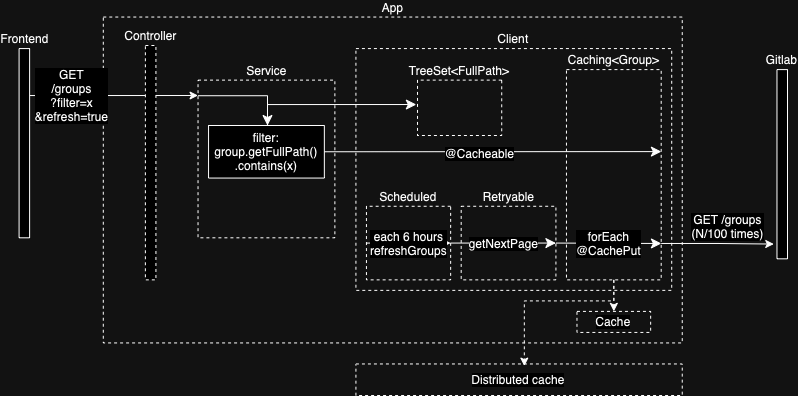

The diagram above was exported from draw.io. Its source (the exported page's mxGraphModel, read from the mxfile embedded in the PNG):
<mxGraphModel dx="1122" dy="914" grid="1" gridSize="10" guides="1" tooltips="1" connect="1" arrows="1" fold="1" page="1" pageScale="1" pageWidth="827" pageHeight="1169" math="0" shadow="0">
  <root>
    <mxCell id="0" />
    <mxCell id="1" style="" parent="0" />
    <mxCell id="YnURq3_CzT7MJrJDa5kZ-8" value="Client" style="rounded=0;whiteSpace=wrap;html=1;fillColor=none;dashed=1;verticalAlign=bottom;labelPosition=center;verticalLabelPosition=top;align=center;fontSize=12;container=0;fontFamily=Helvetica;" parent="1" vertex="1">
      <mxGeometry x="378.421052631579" y="143.07692307692307" width="315.7894736842105" height="241.79487179487185" as="geometry" />
    </mxCell>
    <mxCell id="JPb9rZW_0tpOBWiofMLJ-12" value="App" style="rounded=0;whiteSpace=wrap;html=1;dashed=1;glass=0;gradientColor=none;fillColor=none;movable=1;resizable=1;rotatable=1;deletable=1;editable=1;locked=0;connectable=1;fontSize=12;container=0;labelPosition=center;verticalLabelPosition=top;align=center;verticalAlign=bottom;fontFamily=Helvetica;" parent="1" vertex="1">
      <mxGeometry x="125.7894736842105" y="111.53846153846153" width="578.9473684210526" height="325.89743589743597" as="geometry" />
    </mxCell>
    <mxCell id="YnURq3_CzT7MJrJDa5kZ-6" value="Service" style="rounded=0;whiteSpace=wrap;html=1;fillColor=none;dashed=1;fontSize=12;container=0;fontFamily=Helvetica;labelPosition=center;verticalLabelPosition=top;align=center;verticalAlign=bottom;" parent="1" vertex="1">
      <mxGeometry x="220.52631578947364" y="174.61538461538464" width="136.8421052631579" height="157.6923076923077" as="geometry" />
    </mxCell>
    <mxCell id="vkPXiAItWxoGeEKNgkuD-4" value="Retryable" style="rounded=0;whiteSpace=wrap;html=1;fillColor=none;dashed=1;labelPosition=center;verticalLabelPosition=top;align=center;verticalAlign=bottom;fontSize=12;container=0;fontFamily=Helvetica;" vertex="1" parent="1">
      <mxGeometry x="483.6842105263158" y="300.7692307692308" width="94.73684210526316" height="73.58974358974359" as="geometry" />
    </mxCell>
    <mxCell id="D41A5Xta-SdhCrIig0gv-7" style="edgeStyle=orthogonalEdgeStyle;rounded=0;orthogonalLoop=1;jettySize=auto;html=1;entryX=0.5;entryY=0;entryDx=0;entryDy=0;dashed=1;exitX=0.5;exitY=1;exitDx=0;exitDy=0;fontSize=12;fontFamily=Helvetica;" parent="1" target="JPb9rZW_0tpOBWiofMLJ-11" edge="1" source="vkPXiAItWxoGeEKNgkuD-10">
      <mxGeometry relative="1" as="geometry">
        <mxPoint x="536.3157894736843" y="384.8717948717949" as="sourcePoint" />
        <mxPoint x="567.8947368421052" y="405.89743589743597" as="targetPoint" />
        <Array as="points" />
      </mxGeometry>
    </mxCell>
    <mxCell id="oBjISnY4lKDoWGm_Vj7b-5" value="GET /groups&lt;br style=&quot;font-size: 12px;&quot;&gt;(N/100 times)" style="edgeStyle=orthogonalEdgeStyle;rounded=0;orthogonalLoop=1;jettySize=auto;html=1;entryX=-0.3;entryY=0.922;entryDx=0;entryDy=0;entryPerimeter=0;exitX=1;exitY=0.827;exitDx=0;exitDy=0;exitPerimeter=0;fontSize=12;fontFamily=Helvetica;" parent="1" source="vkPXiAItWxoGeEKNgkuD-10" target="YnURq3_CzT7MJrJDa5kZ-15" edge="1">
      <mxGeometry x="0.1801" y="18" relative="1" as="geometry">
        <mxPoint x="483.6842105263158" y="253.46153846153837" as="sourcePoint" />
        <mxPoint x="578.421052631579" y="253.46153846153845" as="targetPoint" />
        <mxPoint as="offset" />
      </mxGeometry>
    </mxCell>
    <mxCell id="JPb9rZW_0tpOBWiofMLJ-11" value="&lt;div style=&quot;caret-color: rgb(0, 0, 0); color: rgb(0, 0, 0); font-style: normal; font-variant-caps: normal; font-weight: 400; letter-spacing: normal; text-indent: 0px; text-transform: none; word-spacing: 0px; -webkit-text-stroke-width: 0px; text-decoration: none; text-align: start; background-color: rgb(255, 255, 255); font-size: 12px;&quot;&gt;Cache&lt;/div&gt;" style="text;html=1;strokeColor=default;fillColor=none;align=center;verticalAlign=middle;whiteSpace=wrap;rounded=0;dashed=1;strokeWidth=1;fontSize=12;container=0;fontFamily=Helvetica;" parent="1" vertex="1">
      <mxGeometry x="599.4736842105264" y="405.89743589743597" width="73.68421052631578" height="21.025641025641026" as="geometry" />
    </mxCell>
    <mxCell id="D41A5Xta-SdhCrIig0gv-2" value="&lt;div style=&quot;caret-color: rgb(0, 0, 0); color: rgb(0, 0, 0); font-style: normal; font-variant-caps: normal; font-weight: 400; letter-spacing: normal; text-indent: 0px; text-transform: none; word-spacing: 0px; -webkit-text-stroke-width: 0px; text-decoration: none; text-align: start; background-color: rgb(255, 255, 255); font-size: 12px;&quot;&gt;Distributed cache&lt;/div&gt;" style="text;html=1;strokeColor=default;fillColor=none;align=center;verticalAlign=middle;whiteSpace=wrap;rounded=0;strokeWidth=1;dashed=1;fontSize=12;container=0;fontFamily=Helvetica;" parent="1" vertex="1">
      <mxGeometry x="378.421052631579" y="458.4615384615385" width="326.31578947368416" height="31.53846153846154" as="geometry" />
    </mxCell>
    <mxCell id="D41A5Xta-SdhCrIig0gv-11" style="edgeStyle=orthogonalEdgeStyle;rounded=0;orthogonalLoop=1;jettySize=auto;html=1;dashed=1;exitX=0.5;exitY=1;exitDx=0;exitDy=0;fontSize=12;fontFamily=Helvetica;" parent="1" edge="1" source="vkPXiAItWxoGeEKNgkuD-10">
      <mxGeometry relative="1" as="geometry">
        <mxPoint x="536.3157894736843" y="384.8717948717949" as="sourcePoint" />
        <mxPoint x="546.8421052631578" y="460.5641025641026" as="targetPoint" />
        <Array as="points">
          <mxPoint x="636.3157894736842" y="395.3846153846154" />
          <mxPoint x="546.8421052631578" y="395.3846153846154" />
          <mxPoint x="546.8421052631578" y="460.5641025641026" />
        </Array>
      </mxGeometry>
    </mxCell>
    <mxCell id="YnURq3_CzT7MJrJDa5kZ-1" value="GET&lt;br style=&quot;font-size: 12px;&quot;&gt;/groups&lt;div style=&quot;font-size: 12px;&quot;&gt;?filter=x&lt;/div&gt;&lt;div style=&quot;font-size: 12px;&quot;&gt;&amp;amp;refresh=true&lt;br style=&quot;font-size: 12px;&quot;&gt;&lt;/div&gt;" style="edgeStyle=orthogonalEdgeStyle;rounded=0;orthogonalLoop=1;jettySize=auto;html=1;exitX=1;exitY=0.378;exitDx=0;exitDy=0;exitPerimeter=0;fontSize=12;fontFamily=Helvetica;" parent="1" edge="1">
      <mxGeometry x="-0.5016" relative="1" as="geometry">
        <mxPoint x="52.10526315789474" y="190.0461538461539" as="sourcePoint" />
        <mxPoint x="220.52631578947364" y="190.00410256410257" as="targetPoint" />
        <mxPoint as="offset" />
      </mxGeometry>
    </mxCell>
    <mxCell id="vkPXiAItWxoGeEKNgkuD-10" value="Caching&amp;lt;Group&amp;gt;" style="rounded=0;whiteSpace=wrap;html=1;fillColor=none;dashed=1;labelPosition=center;verticalLabelPosition=top;align=center;verticalAlign=bottom;fontSize=12;container=0;fontFamily=Helvetica;" vertex="1" parent="1">
      <mxGeometry x="588.9473684210527" y="164.10256410256414" width="94.73684210526316" height="210.25641025641028" as="geometry" />
    </mxCell>
    <mxCell id="vkPXiAItWxoGeEKNgkuD-11" value="getNextPage" style="endArrow=classic;html=1;rounded=0;startSize=8;endSize=8;curved=1;exitX=1;exitY=0.5;exitDx=0;exitDy=0;entryX=1;entryY=0.5;entryDx=0;entryDy=0;align=center;verticalAlign=middle;fontSize=12;fontFamily=Helvetica;" edge="1" parent="1" source="YnURq3_CzT7MJrJDa5kZ-9" target="vkPXiAItWxoGeEKNgkuD-4">
      <mxGeometry width="50" height="50" relative="1" as="geometry">
        <mxPoint x="525.7894736842104" y="279.7435897435898" as="sourcePoint" />
        <mxPoint x="578.421052631579" y="227.17948717948718" as="targetPoint" />
        <mxPoint as="offset" />
      </mxGeometry>
    </mxCell>
    <mxCell id="vkPXiAItWxoGeEKNgkuD-12" value="forEach&lt;div style=&quot;font-size: 12px;&quot;&gt;@CachePut&lt;/div&gt;" style="endArrow=classic;html=1;rounded=0;fontSize=12;startSize=8;endSize=8;curved=1;exitX=1;exitY=0.5;exitDx=0;exitDy=0;entryX=1.002;entryY=0.827;entryDx=0;entryDy=0;entryPerimeter=0;fontFamily=Helvetica;" edge="1" parent="1" source="vkPXiAItWxoGeEKNgkuD-4" target="vkPXiAItWxoGeEKNgkuD-10">
      <mxGeometry x="0.0013" width="50" height="50" relative="1" as="geometry">
        <mxPoint x="525.7894736842104" y="279.7435897435898" as="sourcePoint" />
        <mxPoint x="578.421052631579" y="227.17948717948718" as="targetPoint" />
        <mxPoint as="offset" />
      </mxGeometry>
    </mxCell>
    <mxCell id="vkPXiAItWxoGeEKNgkuD-14" value="&lt;div style=&quot;font-size: 12px;&quot;&gt;each 6 hours&lt;/div&gt;refreshGroups" style="endArrow=classic;html=1;rounded=0;startSize=8;endSize=8;curved=1;exitX=0;exitY=0.5;exitDx=0;exitDy=0;entryX=1;entryY=0.5;entryDx=0;entryDy=0;fontSize=12;fontFamily=Helvetica;" edge="1" parent="1" source="YnURq3_CzT7MJrJDa5kZ-9" target="YnURq3_CzT7MJrJDa5kZ-9">
      <mxGeometry width="50" height="50" relative="1" as="geometry">
        <mxPoint x="525.7894736842104" y="290.2564102564103" as="sourcePoint" />
        <mxPoint x="578.421052631579" y="237.6923076923077" as="targetPoint" />
        <mxPoint as="offset" />
      </mxGeometry>
    </mxCell>
    <mxCell id="vkPXiAItWxoGeEKNgkuD-26" value="" style="edgeStyle=none;curved=1;rounded=0;orthogonalLoop=1;jettySize=auto;html=1;fontSize=12;startSize=8;endSize=8;entryX=1.002;entryY=0.39;entryDx=0;entryDy=0;entryPerimeter=0;" edge="1" parent="1" source="oBjISnY4lKDoWGm_Vj7b-14" target="vkPXiAItWxoGeEKNgkuD-10">
      <mxGeometry relative="1" as="geometry">
        <mxPoint x="590" y="250" as="targetPoint" />
      </mxGeometry>
    </mxCell>
    <mxCell id="vkPXiAItWxoGeEKNgkuD-30" value="@Cacheable" style="edgeLabel;html=1;align=center;verticalAlign=middle;resizable=0;points=[];fontSize=12;" vertex="1" connectable="0" parent="vkPXiAItWxoGeEKNgkuD-26">
      <mxGeometry x="-0.0839" y="-1" relative="1" as="geometry">
        <mxPoint as="offset" />
      </mxGeometry>
    </mxCell>
    <mxCell id="oBjISnY4lKDoWGm_Vj7b-14" value="filter:&lt;br style=&quot;font-size: 12px;&quot;&gt;group.getFullPath()&lt;br style=&quot;font-size: 12px;&quot;&gt;.contains(&lt;span style=&quot;caret-color: rgb(0, 128, 0); font-size: 12px;&quot;&gt;x&lt;/span&gt;)" style="rounded=0;whiteSpace=wrap;html=1;fontSize=12;container=0;fontFamily=Helvetica;" parent="1" vertex="1">
      <mxGeometry x="231.0526315789474" y="220.0023076923077" width="115.7894736842105" height="52.56410256410257" as="geometry" />
    </mxCell>
    <mxCell id="YnURq3_CzT7MJrJDa5kZ-9" value="Scheduled" style="rounded=0;whiteSpace=wrap;html=1;fillColor=none;dashed=1;align=center;flipV=0;flipH=1;movable=1;resizable=1;rotatable=1;deletable=1;editable=1;locked=0;connectable=1;verticalAlign=bottom;labelPosition=center;verticalLabelPosition=top;fontSize=12;container=0;fontFamily=Helvetica;" parent="1" vertex="1">
      <mxGeometry x="388.94736842105266" y="300.7692307692308" width="84.21052631578947" height="73.58974358974359" as="geometry" />
    </mxCell>
    <mxCell id="YnURq3_CzT7MJrJDa5kZ-15" value="Gitlab" style="rounded=0;whiteSpace=wrap;html=1;align=center;verticalAlign=bottom;labelPosition=center;verticalLabelPosition=top;fontSize=12;container=0;fontFamily=Helvetica;" parent="1" vertex="1">
      <mxGeometry x="799.4736842105262" y="164.10256410256414" width="10.526315789473683" height="189.23076923076925" as="geometry" />
    </mxCell>
    <mxCell id="YnURq3_CzT7MJrJDa5kZ-4" value="Frontend" style="rounded=0;whiteSpace=wrap;html=1;fontSize=12;container=0;labelPosition=center;verticalLabelPosition=top;align=center;verticalAlign=bottom;fontFamily=Helvetica;" parent="1" vertex="1">
      <mxGeometry x="41.578947368421055" y="143.07692307692307" width="10.526315789473683" height="189.23076923076925" as="geometry" />
    </mxCell>
    <mxCell id="YnURq3_CzT7MJrJDa5kZ-20" value="Controller" style="rounded=0;whiteSpace=wrap;html=1;dashed=1;fontSize=12;container=0;fontFamily=Helvetica;labelPosition=center;verticalLabelPosition=top;align=center;verticalAlign=bottom;" parent="1" vertex="1">
      <mxGeometry x="167.89" y="140" width="10.53" height="234.36" as="geometry" />
    </mxCell>
    <mxCell id="vkPXiAItWxoGeEKNgkuD-23" value="" style="endArrow=classic;html=1;rounded=0;fontSize=12;startSize=8;endSize=8;edgeStyle=orthogonalEdgeStyle;exitX=-0.001;exitY=0.099;exitDx=0;exitDy=0;exitPerimeter=0;" edge="1" parent="1" source="YnURq3_CzT7MJrJDa5kZ-6">
      <mxGeometry width="50" height="50" relative="1" as="geometry">
        <mxPoint x="222" y="215" as="sourcePoint" />
        <mxPoint x="290" y="220" as="targetPoint" />
        <Array as="points">
          <mxPoint x="290" y="190" />
          <mxPoint x="290" y="220" />
        </Array>
      </mxGeometry>
    </mxCell>
    <mxCell id="vkPXiAItWxoGeEKNgkuD-28" style="edgeStyle=orthogonalEdgeStyle;rounded=0;orthogonalLoop=1;jettySize=auto;html=1;exitX=1.014;exitY=0.441;exitDx=0;exitDy=0;fontSize=12;startSize=8;endSize=8;exitPerimeter=0;entryX=1.014;entryY=0.441;entryDx=0;entryDy=0;entryPerimeter=0;" edge="1" parent="1" target="vkPXiAItWxoGeEKNgkuD-24">
      <mxGeometry relative="1" as="geometry">
        <mxPoint x="290" y="220" as="sourcePoint" />
        <Array as="points">
          <mxPoint x="290" y="199" />
        </Array>
      </mxGeometry>
    </mxCell>
    <mxCell id="vkPXiAItWxoGeEKNgkuD-24" value="TreeSet&amp;lt;FullPath&amp;gt;" style="rounded=0;whiteSpace=wrap;html=1;fillColor=none;dashed=1;align=center;flipV=0;flipH=1;movable=1;resizable=1;rotatable=1;deletable=1;editable=1;locked=0;connectable=1;verticalAlign=bottom;labelPosition=center;verticalLabelPosition=top;fontSize=12;container=0;fontFamily=Helvetica;" vertex="1" parent="1">
      <mxGeometry x="440" y="174.62" width="84.21" height="55.38" as="geometry" />
    </mxCell>
  </root>
</mxGraphModel>